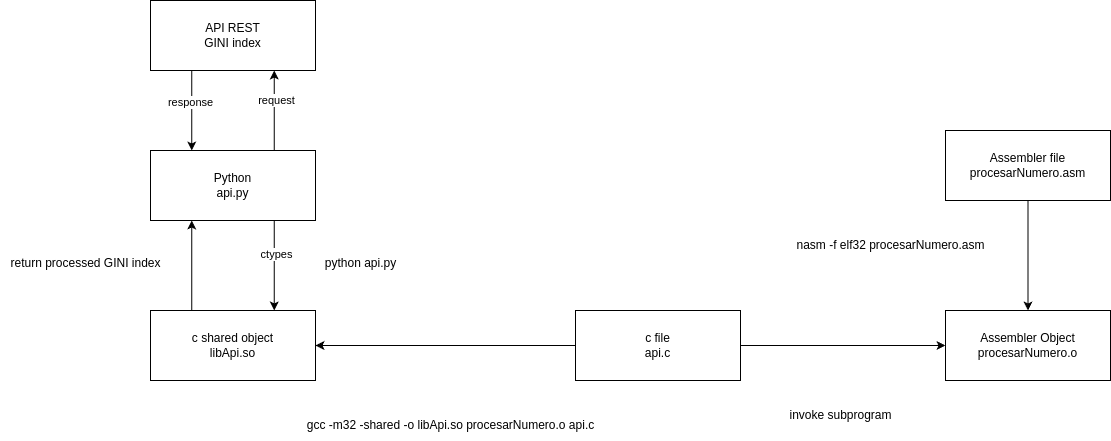

The diagram above was exported from draw.io. Its source (the exported page's mxGraphModel, read from the mxfile embedded in the PNG):
<mxGraphModel dx="1362" dy="793" grid="1" gridSize="10" guides="1" tooltips="1" connect="1" arrows="1" fold="1" page="1" pageScale="1" pageWidth="850" pageHeight="1100" math="0" shadow="0">
  <root>
    <mxCell id="0" />
    <mxCell id="1" parent="0" />
    <mxCell id="i4iA6KYTbGhepfFVLQ1P-6" style="edgeStyle=orthogonalEdgeStyle;rounded=0;orthogonalLoop=1;jettySize=auto;html=1;exitX=0.25;exitY=1;exitDx=0;exitDy=0;entryX=0.25;entryY=0;entryDx=0;entryDy=0;" edge="1" parent="1" source="i4iA6KYTbGhepfFVLQ1P-2" target="i4iA6KYTbGhepfFVLQ1P-3">
      <mxGeometry relative="1" as="geometry" />
    </mxCell>
    <mxCell id="i4iA6KYTbGhepfFVLQ1P-8" value="response" style="edgeLabel;html=1;align=center;verticalAlign=middle;resizable=0;points=[];" vertex="1" connectable="0" parent="i4iA6KYTbGhepfFVLQ1P-6">
      <mxGeometry x="-0.225" y="-2" relative="1" as="geometry">
        <mxPoint as="offset" />
      </mxGeometry>
    </mxCell>
    <mxCell id="i4iA6KYTbGhepfFVLQ1P-2" value="API REST&lt;br&gt;GINI index" style="rounded=0;whiteSpace=wrap;html=1;" vertex="1" parent="1">
      <mxGeometry x="335" y="60" width="165" height="70" as="geometry" />
    </mxCell>
    <mxCell id="i4iA6KYTbGhepfFVLQ1P-5" style="edgeStyle=orthogonalEdgeStyle;rounded=0;orthogonalLoop=1;jettySize=auto;html=1;entryX=0.75;entryY=1;entryDx=0;entryDy=0;exitX=0.75;exitY=0;exitDx=0;exitDy=0;" edge="1" parent="1" source="i4iA6KYTbGhepfFVLQ1P-3" target="i4iA6KYTbGhepfFVLQ1P-2">
      <mxGeometry relative="1" as="geometry" />
    </mxCell>
    <mxCell id="i4iA6KYTbGhepfFVLQ1P-7" value="request" style="edgeLabel;html=1;align=center;verticalAlign=middle;resizable=0;points=[];" vertex="1" connectable="0" parent="i4iA6KYTbGhepfFVLQ1P-5">
      <mxGeometry x="0.275" y="-2" relative="1" as="geometry">
        <mxPoint as="offset" />
      </mxGeometry>
    </mxCell>
    <mxCell id="i4iA6KYTbGhepfFVLQ1P-3" value="Python&lt;br&gt;api.py" style="rounded=0;whiteSpace=wrap;html=1;" vertex="1" parent="1">
      <mxGeometry x="335" y="210" width="165" height="70" as="geometry" />
    </mxCell>
    <mxCell id="i4iA6KYTbGhepfFVLQ1P-10" style="edgeStyle=orthogonalEdgeStyle;rounded=0;orthogonalLoop=1;jettySize=auto;html=1;entryX=0.25;entryY=1;entryDx=0;entryDy=0;exitX=0.25;exitY=0;exitDx=0;exitDy=0;" edge="1" parent="1" source="i4iA6KYTbGhepfFVLQ1P-4" target="i4iA6KYTbGhepfFVLQ1P-3">
      <mxGeometry relative="1" as="geometry" />
    </mxCell>
    <mxCell id="i4iA6KYTbGhepfFVLQ1P-4" value="c shared object&lt;br&gt;libApi.so" style="rounded=0;whiteSpace=wrap;html=1;" vertex="1" parent="1">
      <mxGeometry x="335" y="370" width="165" height="70" as="geometry" />
    </mxCell>
    <mxCell id="p7U6NPrI8enDhlwG0RV2-2" value="" style="endArrow=classic;html=1;rounded=0;exitX=0.75;exitY=1;exitDx=0;exitDy=0;entryX=0.75;entryY=0;entryDx=0;entryDy=0;" edge="1" parent="1" source="i4iA6KYTbGhepfFVLQ1P-3" target="i4iA6KYTbGhepfFVLQ1P-4">
      <mxGeometry width="50" height="50" relative="1" as="geometry">
        <mxPoint x="410" y="290" as="sourcePoint" />
        <mxPoint x="460" y="240" as="targetPoint" />
      </mxGeometry>
    </mxCell>
    <mxCell id="i4iA6KYTbGhepfFVLQ1P-9" value="ctypes" style="edgeLabel;html=1;align=center;verticalAlign=middle;resizable=0;points=[];" vertex="1" connectable="0" parent="p7U6NPrI8enDhlwG0RV2-2">
      <mxGeometry x="-0.2667" y="2" relative="1" as="geometry">
        <mxPoint as="offset" />
      </mxGeometry>
    </mxCell>
    <mxCell id="i4iA6KYTbGhepfFVLQ1P-15" style="edgeStyle=orthogonalEdgeStyle;rounded=0;orthogonalLoop=1;jettySize=auto;html=1;entryX=0;entryY=0.5;entryDx=0;entryDy=0;" edge="1" parent="1" source="p7U6NPrI8enDhlwG0RV2-3" target="i4iA6KYTbGhepfFVLQ1P-12">
      <mxGeometry relative="1" as="geometry" />
    </mxCell>
    <mxCell id="p7U6NPrI8enDhlwG0RV2-3" value="c file&lt;br&gt;api.c" style="rounded=0;whiteSpace=wrap;html=1;" vertex="1" parent="1">
      <mxGeometry x="760" y="370" width="165" height="70" as="geometry" />
    </mxCell>
    <mxCell id="p7U6NPrI8enDhlwG0RV2-4" value="" style="endArrow=classic;html=1;rounded=0;exitX=0;exitY=0.5;exitDx=0;exitDy=0;" edge="1" parent="1" source="p7U6NPrI8enDhlwG0RV2-3" target="i4iA6KYTbGhepfFVLQ1P-4">
      <mxGeometry width="50" height="50" relative="1" as="geometry">
        <mxPoint x="590" y="300" as="sourcePoint" />
        <mxPoint x="640" y="250" as="targetPoint" />
      </mxGeometry>
    </mxCell>
    <mxCell id="i4iA6KYTbGhepfFVLQ1P-11" value="gcc -m32 -shared -o libApi.so procesarNumero.o api.c" style="text;html=1;align=center;verticalAlign=middle;resizable=0;points=[];autosize=1;strokeColor=none;fillColor=none;" vertex="1" parent="1">
      <mxGeometry x="480" y="470" width="310" height="30" as="geometry" />
    </mxCell>
    <mxCell id="i4iA6KYTbGhepfFVLQ1P-12" value="Assembler Object&lt;br&gt;procesarNumero.o" style="rounded=0;whiteSpace=wrap;html=1;" vertex="1" parent="1">
      <mxGeometry x="1130" y="370" width="165" height="70" as="geometry" />
    </mxCell>
    <mxCell id="i4iA6KYTbGhepfFVLQ1P-16" value="nasm -f elf32 procesarNumero.asm" style="text;html=1;align=center;verticalAlign=middle;resizable=0;points=[];autosize=1;strokeColor=none;fillColor=none;" vertex="1" parent="1">
      <mxGeometry x="970" y="290" width="210" height="30" as="geometry" />
    </mxCell>
    <mxCell id="i4iA6KYTbGhepfFVLQ1P-18" style="edgeStyle=orthogonalEdgeStyle;rounded=0;orthogonalLoop=1;jettySize=auto;html=1;entryX=0.5;entryY=0;entryDx=0;entryDy=0;" edge="1" parent="1" source="i4iA6KYTbGhepfFVLQ1P-17" target="i4iA6KYTbGhepfFVLQ1P-12">
      <mxGeometry relative="1" as="geometry" />
    </mxCell>
    <mxCell id="i4iA6KYTbGhepfFVLQ1P-17" value="Assembler file&lt;br&gt;procesarNumero.asm" style="rounded=0;whiteSpace=wrap;html=1;" vertex="1" parent="1">
      <mxGeometry x="1130" y="190" width="165" height="70" as="geometry" />
    </mxCell>
    <mxCell id="i4iA6KYTbGhepfFVLQ1P-19" value="invoke subprogram" style="text;html=1;align=center;verticalAlign=middle;resizable=0;points=[];autosize=1;strokeColor=none;fillColor=none;" vertex="1" parent="1">
      <mxGeometry x="960" y="460" width="130" height="30" as="geometry" />
    </mxCell>
    <mxCell id="i4iA6KYTbGhepfFVLQ1P-20" value="python api.py" style="text;html=1;align=center;verticalAlign=middle;resizable=0;points=[];autosize=1;strokeColor=none;fillColor=none;" vertex="1" parent="1">
      <mxGeometry x="500" y="308" width="90" height="30" as="geometry" />
    </mxCell>
    <mxCell id="i4iA6KYTbGhepfFVLQ1P-21" value="return processed GINI index" style="text;html=1;align=center;verticalAlign=middle;resizable=0;points=[];autosize=1;strokeColor=none;fillColor=none;" vertex="1" parent="1">
      <mxGeometry x="185" y="308" width="170" height="30" as="geometry" />
    </mxCell>
  </root>
</mxGraphModel>